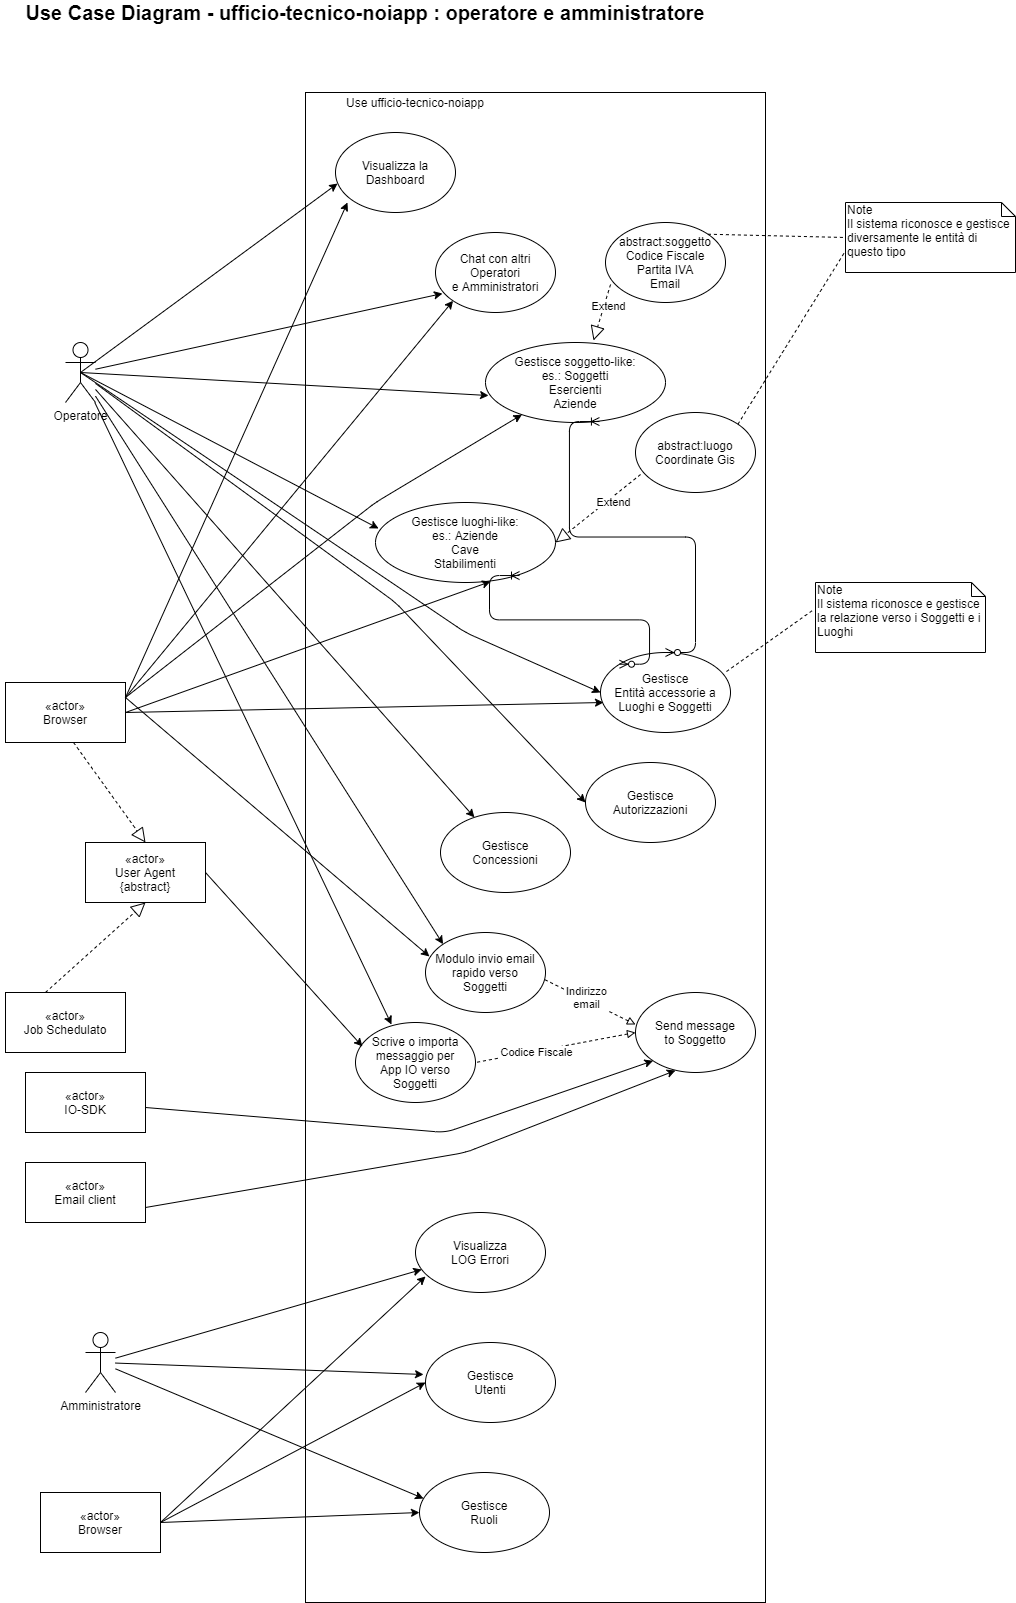

The diagram above was exported from draw.io. Its source (the exported page's mxGraphModel, read from the mxfile embedded in the PNG):
<mxGraphModel dx="720" dy="1939" grid="1" gridSize="10" guides="1" tooltips="1" connect="1" arrows="1" fold="1" page="1" pageScale="1" pageWidth="827" pageHeight="1169" math="0" shadow="0">
  <root>
    <mxCell id="0" />
    <mxCell id="1" parent="0" />
    <mxCell id="16" value="" style="rounded=0;whiteSpace=wrap;html=1;" parent="1" vertex="1">
      <mxGeometry x="350" y="-460" width="460" height="1510" as="geometry" />
    </mxCell>
    <mxCell id="dpqHK9en1lOp_nEywDLZ-52" value="Use ufficio-tecnico-noiapp" style="text;html=1;strokeColor=none;fillColor=none;align=center;verticalAlign=middle;whiteSpace=wrap;rounded=0;" parent="1" vertex="1">
      <mxGeometry x="370" y="-460" width="180" height="20" as="geometry" />
    </mxCell>
    <mxCell id="dpqHK9en1lOp_nEywDLZ-53" value="Visualizza la Dashboard" style="ellipse;whiteSpace=wrap;html=1;" parent="1" vertex="1">
      <mxGeometry x="380" y="-420" width="120" height="80" as="geometry" />
    </mxCell>
    <mxCell id="dpqHK9en1lOp_nEywDLZ-54" value="Operatore" style="shape=umlActor;verticalLabelPosition=bottom;labelBackgroundColor=#ffffff;verticalAlign=top;html=1;outlineConnect=0;" parent="1" vertex="1">
      <mxGeometry x="110" y="-210" width="30" height="60" as="geometry" />
    </mxCell>
    <mxCell id="dpqHK9en1lOp_nEywDLZ-55" value="«actor»&lt;br&gt;Browser" style="rounded=0;whiteSpace=wrap;html=1;" parent="1" vertex="1">
      <mxGeometry x="50" y="130" width="120" height="60" as="geometry" />
    </mxCell>
    <mxCell id="OvLei4fj0SvabnM2tm5U-1" value="&lt;b&gt;&lt;font style=&quot;font-size: 20px&quot;&gt;Use Case Diagram - ufficio-tecnico-noiapp : operatore e amministratore&lt;br&gt;&lt;/font&gt;&lt;/b&gt;" style="text;html=1;strokeColor=none;fillColor=none;align=center;verticalAlign=middle;whiteSpace=wrap;rounded=0;" parent="1" vertex="1">
      <mxGeometry x="45" y="-550" width="730" height="20" as="geometry" />
    </mxCell>
    <mxCell id="OvLei4fj0SvabnM2tm5U-2" value="Send message&lt;br&gt;to Soggetto" style="ellipse;whiteSpace=wrap;html=1;" parent="1" vertex="1">
      <mxGeometry x="680" y="440" width="120" height="80" as="geometry" />
    </mxCell>
    <mxCell id="OvLei4fj0SvabnM2tm5U-3" value="«actor»&lt;br&gt;Email client" style="rounded=0;whiteSpace=wrap;html=1;" parent="1" vertex="1">
      <mxGeometry x="70" y="610" width="120" height="60" as="geometry" />
    </mxCell>
    <mxCell id="2" value="Chat con altri&lt;br&gt;Operatori&lt;br&gt;e Amministratori" style="ellipse;whiteSpace=wrap;html=1;" parent="1" vertex="1">
      <mxGeometry x="480" y="-320" width="120" height="80" as="geometry" />
    </mxCell>
    <mxCell id="5" value="Modulo invio email&lt;br&gt;rapido verso&lt;br&gt;Soggetti" style="ellipse;whiteSpace=wrap;html=1;" parent="1" vertex="1">
      <mxGeometry x="470" y="380" width="120" height="80" as="geometry" />
    </mxCell>
    <mxCell id="6" value="" style="endArrow=none;dashed=1;html=1;endFill=0;startArrow=block;startFill=0;exitX=0;exitY=0.4;exitDx=0;exitDy=0;exitPerimeter=0;entryX=0.992;entryY=0.588;entryDx=0;entryDy=0;entryPerimeter=0;" parent="1" source="OvLei4fj0SvabnM2tm5U-2" target="5" edge="1">
      <mxGeometry width="50" height="50" relative="1" as="geometry">
        <mxPoint x="675.04" y="452.03999999999996" as="sourcePoint" />
        <mxPoint x="170" y="226.69294669640794" as="targetPoint" />
      </mxGeometry>
    </mxCell>
    <mxCell id="15" value="Indirizzo&lt;br&gt;email" style="edgeLabel;html=1;align=center;verticalAlign=middle;resizable=0;points=[];" parent="6" vertex="1" connectable="0">
      <mxGeometry x="0.2784" y="2" relative="1" as="geometry">
        <mxPoint x="9.16" as="offset" />
      </mxGeometry>
    </mxCell>
    <mxCell id="8" value="«actor»&lt;br&gt;IO-SDK" style="rounded=0;whiteSpace=wrap;html=1;" parent="1" vertex="1">
      <mxGeometry x="70" y="520" width="120" height="60" as="geometry" />
    </mxCell>
    <mxCell id="9" value="Scrive o importa&lt;br&gt;messaggio per&lt;br&gt;App IO verso&lt;br&gt;Soggetti" style="ellipse;whiteSpace=wrap;html=1;" parent="1" vertex="1">
      <mxGeometry x="400" y="470" width="120" height="80" as="geometry" />
    </mxCell>
    <mxCell id="13" value="" style="endArrow=none;dashed=1;html=1;endFill=0;startArrow=block;startFill=0;entryX=1;entryY=0.5;entryDx=0;entryDy=0;" parent="1" target="9" edge="1">
      <mxGeometry width="50" height="50" relative="1" as="geometry">
        <mxPoint x="680" y="480" as="sourcePoint" />
        <mxPoint x="599.04" y="437.03999999999996" as="targetPoint" />
      </mxGeometry>
    </mxCell>
    <mxCell id="14" value="Codice Fiscale" style="edgeLabel;html=1;align=center;verticalAlign=middle;resizable=0;points=[];" parent="13" vertex="1" connectable="0">
      <mxGeometry x="0.2408" y="1" relative="1" as="geometry">
        <mxPoint as="offset" />
      </mxGeometry>
    </mxCell>
    <mxCell id="17" value="Gestisce soggetto-like:&lt;br&gt;es.: Soggetti&lt;br&gt;Esercienti&lt;br&gt;Aziende" style="ellipse;whiteSpace=wrap;html=1;" parent="1" vertex="1">
      <mxGeometry x="530" y="-210" width="180" height="80" as="geometry" />
    </mxCell>
    <mxCell id="18" value="" style="endArrow=block;dashed=1;endFill=0;endSize=12;html=1;entryX=0.6;entryY=-0.025;entryDx=0;entryDy=0;entryPerimeter=0;exitX=0.042;exitY=0.775;exitDx=0;exitDy=0;exitPerimeter=0;" parent="1" source="19" target="17" edge="1">
      <mxGeometry width="160" relative="1" as="geometry">
        <mxPoint x="200" y="-140" as="sourcePoint" />
        <mxPoint x="490" y="-150" as="targetPoint" />
        <Array as="points" />
      </mxGeometry>
    </mxCell>
    <mxCell id="20" value="Extend" style="edgeLabel;html=1;align=center;verticalAlign=middle;resizable=0;points=[];" parent="18" vertex="1" connectable="0">
      <mxGeometry x="-0.2746" y="4" relative="1" as="geometry">
        <mxPoint as="offset" />
      </mxGeometry>
    </mxCell>
    <mxCell id="19" value="abstract:soggetto&lt;br&gt;Codice Fiscale&lt;br&gt;Partita IVA&lt;br&gt;Email" style="ellipse;whiteSpace=wrap;html=1;" parent="1" vertex="1">
      <mxGeometry x="650" y="-330" width="120" height="80" as="geometry" />
    </mxCell>
    <mxCell id="22" value="Gestisce luoghi-like:&lt;br&gt;es.: Aziende&lt;br&gt;Cave&lt;br&gt;Stabilimenti" style="ellipse;whiteSpace=wrap;html=1;" parent="1" vertex="1">
      <mxGeometry x="420" y="-50" width="180" height="80" as="geometry" />
    </mxCell>
    <mxCell id="23" value="" style="endArrow=block;dashed=1;endFill=0;endSize=12;html=1;entryX=1;entryY=0.5;entryDx=0;entryDy=0;exitX=0.042;exitY=0.775;exitDx=0;exitDy=0;exitPerimeter=0;" parent="1" source="25" target="22" edge="1">
      <mxGeometry width="160" relative="1" as="geometry">
        <mxPoint x="221" as="sourcePoint" />
        <mxPoint x="609" y="-12" as="targetPoint" />
        <Array as="points" />
      </mxGeometry>
    </mxCell>
    <mxCell id="24" value="Extend" style="edgeLabel;html=1;align=center;verticalAlign=middle;resizable=0;points=[];" parent="23" vertex="1" connectable="0">
      <mxGeometry x="-0.2746" y="4" relative="1" as="geometry">
        <mxPoint as="offset" />
      </mxGeometry>
    </mxCell>
    <mxCell id="25" value="abstract:luogo&lt;br&gt;Coordinate Gis" style="ellipse;whiteSpace=wrap;html=1;" parent="1" vertex="1">
      <mxGeometry x="680" y="-140" width="120" height="80" as="geometry" />
    </mxCell>
    <mxCell id="28" value="Gestisce&lt;br&gt;Autorizzazioni" style="ellipse;whiteSpace=wrap;html=1;" parent="1" vertex="1">
      <mxGeometry x="630" y="210" width="130" height="80" as="geometry" />
    </mxCell>
    <mxCell id="29" value="Gestisce&lt;br&gt;Concessioni" style="ellipse;whiteSpace=wrap;html=1;" parent="1" vertex="1">
      <mxGeometry x="485" y="260" width="130" height="80" as="geometry" />
    </mxCell>
    <mxCell id="30" value="" style="endArrow=classic;html=1;entryX=0.017;entryY=0.638;entryDx=0;entryDy=0;entryPerimeter=0;exitX=0.5;exitY=0.5;exitDx=0;exitDy=0;exitPerimeter=0;" parent="1" source="dpqHK9en1lOp_nEywDLZ-54" target="dpqHK9en1lOp_nEywDLZ-53" edge="1">
      <mxGeometry width="50" height="50" relative="1" as="geometry">
        <mxPoint x="390" y="-130" as="sourcePoint" />
        <mxPoint x="440" y="-180" as="targetPoint" />
      </mxGeometry>
    </mxCell>
    <mxCell id="31" value="" style="endArrow=classic;html=1;exitX=1;exitY=0.25;exitDx=0;exitDy=0;entryX=0.1;entryY=0.875;entryDx=0;entryDy=0;entryPerimeter=0;" parent="1" source="dpqHK9en1lOp_nEywDLZ-55" target="dpqHK9en1lOp_nEywDLZ-53" edge="1">
      <mxGeometry width="50" height="50" relative="1" as="geometry">
        <mxPoint x="135" y="-170" as="sourcePoint" />
        <mxPoint x="470" y="-340" as="targetPoint" />
      </mxGeometry>
    </mxCell>
    <mxCell id="32" value="" style="endArrow=classic;html=1;entryX=0;entryY=1;entryDx=0;entryDy=0;exitX=1;exitY=0.25;exitDx=0;exitDy=0;" parent="1" source="dpqHK9en1lOp_nEywDLZ-55" target="2" edge="1">
      <mxGeometry width="50" height="50" relative="1" as="geometry">
        <mxPoint x="135" y="-170" as="sourcePoint" />
        <mxPoint x="472.03999999999996" y="-328.96000000000004" as="targetPoint" />
      </mxGeometry>
    </mxCell>
    <mxCell id="33" value="" style="endArrow=classic;html=1;entryX=0.058;entryY=0.763;entryDx=0;entryDy=0;entryPerimeter=0;" parent="1" source="dpqHK9en1lOp_nEywDLZ-54" target="2" edge="1">
      <mxGeometry width="50" height="50" relative="1" as="geometry">
        <mxPoint x="145" y="-160" as="sourcePoint" />
        <mxPoint x="482.03999999999996" y="-318.96000000000004" as="targetPoint" />
      </mxGeometry>
    </mxCell>
    <mxCell id="34" value="" style="endArrow=classic;html=1;entryX=0.017;entryY=0.663;entryDx=0;entryDy=0;entryPerimeter=0;exitX=0.5;exitY=0.5;exitDx=0;exitDy=0;exitPerimeter=0;" parent="1" source="dpqHK9en1lOp_nEywDLZ-54" target="17" edge="1">
      <mxGeometry width="50" height="50" relative="1" as="geometry">
        <mxPoint x="135" y="-170" as="sourcePoint" />
        <mxPoint x="472.03999999999996" y="-328.96000000000004" as="targetPoint" />
      </mxGeometry>
    </mxCell>
    <mxCell id="35" value="" style="endArrow=classic;html=1;entryX=0.017;entryY=0.325;entryDx=0;entryDy=0;entryPerimeter=0;exitX=0.5;exitY=0.5;exitDx=0;exitDy=0;exitPerimeter=0;" parent="1" source="dpqHK9en1lOp_nEywDLZ-54" target="22" edge="1">
      <mxGeometry width="50" height="50" relative="1" as="geometry">
        <mxPoint x="145" y="-160" as="sourcePoint" />
        <mxPoint x="482.03999999999996" y="-318.96000000000004" as="targetPoint" />
      </mxGeometry>
    </mxCell>
    <mxCell id="46" value="" style="endArrow=classic;html=1;entryX=0;entryY=0.5;entryDx=0;entryDy=0;" parent="1" source="dpqHK9en1lOp_nEywDLZ-54" target="28" edge="1">
      <mxGeometry width="50" height="50" relative="1" as="geometry">
        <mxPoint x="135" y="-170" as="sourcePoint" />
        <mxPoint x="427.05999999999995" y="-14" as="targetPoint" />
        <Array as="points">
          <mxPoint x="440" y="50" />
        </Array>
      </mxGeometry>
    </mxCell>
    <mxCell id="47" value="" style="endArrow=classic;html=1;" parent="1" source="dpqHK9en1lOp_nEywDLZ-54" target="29" edge="1">
      <mxGeometry width="50" height="50" relative="1" as="geometry">
        <mxPoint x="145" y="-160" as="sourcePoint" />
        <mxPoint x="437.05999999999995" y="-4" as="targetPoint" />
      </mxGeometry>
    </mxCell>
    <mxCell id="48" value="" style="endArrow=classic;html=1;entryX=0.3;entryY=0.025;entryDx=0;entryDy=0;entryPerimeter=0;" parent="1" source="dpqHK9en1lOp_nEywDLZ-54" target="9" edge="1">
      <mxGeometry width="50" height="50" relative="1" as="geometry">
        <mxPoint x="150" y="-155" as="sourcePoint" />
        <mxPoint x="440.93366733181824" y="135.93366733181824" as="targetPoint" />
      </mxGeometry>
    </mxCell>
    <mxCell id="49" value="" style="endArrow=classic;html=1;entryX=0;entryY=0;entryDx=0;entryDy=0;" parent="1" source="dpqHK9en1lOp_nEywDLZ-54" target="5" edge="1">
      <mxGeometry width="50" height="50" relative="1" as="geometry">
        <mxPoint x="160" y="-145" as="sourcePoint" />
        <mxPoint x="450.93366733181824" y="145.93366733181824" as="targetPoint" />
      </mxGeometry>
    </mxCell>
    <mxCell id="50" value="" style="endArrow=classic;html=1;exitX=1;exitY=0.5;exitDx=0;exitDy=0;entryX=0.058;entryY=0.3;entryDx=0;entryDy=0;entryPerimeter=0;" parent="1" source="90" target="9" edge="1">
      <mxGeometry width="50" height="50" relative="1" as="geometry">
        <mxPoint x="180" y="155" as="sourcePoint" />
        <mxPoint x="220" y="372" as="targetPoint" />
      </mxGeometry>
    </mxCell>
    <mxCell id="51" value="" style="endArrow=classic;html=1;exitX=1;exitY=0.25;exitDx=0;exitDy=0;entryX=0.033;entryY=0.3;entryDx=0;entryDy=0;entryPerimeter=0;" parent="1" source="dpqHK9en1lOp_nEywDLZ-55" target="5" edge="1">
      <mxGeometry width="50" height="50" relative="1" as="geometry">
        <mxPoint x="190" y="165" as="sourcePoint" />
        <mxPoint x="270" y="300" as="targetPoint" />
      </mxGeometry>
    </mxCell>
    <mxCell id="52" value="" style="endArrow=classic;html=1;exitX=1;exitY=0.75;exitDx=0;exitDy=0;entryX=0.333;entryY=0.975;entryDx=0;entryDy=0;entryPerimeter=0;" parent="1" source="OvLei4fj0SvabnM2tm5U-3" target="OvLei4fj0SvabnM2tm5U-2" edge="1">
      <mxGeometry width="50" height="50" relative="1" as="geometry">
        <mxPoint x="179.03999999999996" y="162.01999999999998" as="sourcePoint" />
        <mxPoint x="416.96000000000004" y="504" as="targetPoint" />
        <Array as="points">
          <mxPoint x="510" y="600" />
        </Array>
      </mxGeometry>
    </mxCell>
    <mxCell id="53" value="" style="endArrow=classic;html=1;entryX=0;entryY=1;entryDx=0;entryDy=0;" parent="1" source="8" target="OvLei4fj0SvabnM2tm5U-2" edge="1">
      <mxGeometry width="50" height="50" relative="1" as="geometry">
        <mxPoint x="189.03999999999996" y="172.01999999999998" as="sourcePoint" />
        <mxPoint x="426.96000000000004" y="514" as="targetPoint" />
        <Array as="points">
          <mxPoint x="490" y="580" />
        </Array>
      </mxGeometry>
    </mxCell>
    <mxCell id="54" value="Gestisce&lt;br&gt;Entità accessorie a Luoghi e Soggetti" style="ellipse;whiteSpace=wrap;html=1;" parent="1" vertex="1">
      <mxGeometry x="645" y="100" width="130" height="80" as="geometry" />
    </mxCell>
    <mxCell id="55" value="" style="endArrow=classic;html=1;entryX=0;entryY=0.5;entryDx=0;entryDy=0;exitX=0.5;exitY=0.5;exitDx=0;exitDy=0;exitPerimeter=0;" parent="1" source="dpqHK9en1lOp_nEywDLZ-54" target="54" edge="1">
      <mxGeometry width="50" height="50" relative="1" as="geometry">
        <mxPoint x="135" y="-170" as="sourcePoint" />
        <mxPoint x="427.05999999999995" y="-14" as="targetPoint" />
        <Array as="points">
          <mxPoint x="510" y="80" />
        </Array>
      </mxGeometry>
    </mxCell>
    <mxCell id="56" value="" style="endArrow=classic;html=1;exitX=1;exitY=0.25;exitDx=0;exitDy=0;" parent="1" source="dpqHK9en1lOp_nEywDLZ-55" target="17" edge="1">
      <mxGeometry width="50" height="50" relative="1" as="geometry">
        <mxPoint x="180" y="155" as="sourcePoint" />
        <mxPoint x="667.5735931288073" y="-301.7157287525381" as="targetPoint" />
        <Array as="points">
          <mxPoint x="420" y="-50" />
        </Array>
      </mxGeometry>
    </mxCell>
    <mxCell id="57" value="" style="endArrow=classic;html=1;entryX=0.639;entryY=0.988;entryDx=0;entryDy=0;exitX=1;exitY=0.5;exitDx=0;exitDy=0;entryPerimeter=0;" parent="1" source="dpqHK9en1lOp_nEywDLZ-55" target="22" edge="1">
      <mxGeometry width="50" height="50" relative="1" as="geometry">
        <mxPoint x="190" y="165" as="sourcePoint" />
        <mxPoint x="677.5735931288073" y="-291.7157287525381" as="targetPoint" />
      </mxGeometry>
    </mxCell>
    <mxCell id="58" value="" style="endArrow=classic;html=1;entryX=0.023;entryY=0.625;entryDx=0;entryDy=0;exitX=1;exitY=0.5;exitDx=0;exitDy=0;entryPerimeter=0;" parent="1" source="dpqHK9en1lOp_nEywDLZ-55" target="54" edge="1">
      <mxGeometry width="50" height="50" relative="1" as="geometry">
        <mxPoint x="200" y="175" as="sourcePoint" />
        <mxPoint x="687.5735931288073" y="-281.7157287525381" as="targetPoint" />
      </mxGeometry>
    </mxCell>
    <mxCell id="59" value="" style="edgeStyle=entityRelationEdgeStyle;fontSize=12;html=1;endArrow=ERoneToMany;startArrow=ERzeroToMany;entryX=0.8;entryY=0.913;entryDx=0;entryDy=0;entryPerimeter=0;exitX=0;exitY=0;exitDx=0;exitDy=0;" parent="1" source="54" target="22" edge="1">
      <mxGeometry width="100" height="100" relative="1" as="geometry">
        <mxPoint x="360" y="-30" as="sourcePoint" />
        <mxPoint x="460" y="-130" as="targetPoint" />
      </mxGeometry>
    </mxCell>
    <mxCell id="60" value="" style="edgeStyle=entityRelationEdgeStyle;fontSize=12;html=1;endArrow=ERoneToMany;startArrow=ERzeroToMany;entryX=0.633;entryY=0.988;entryDx=0;entryDy=0;entryPerimeter=0;exitX=0.5;exitY=0;exitDx=0;exitDy=0;" parent="1" source="54" target="17" edge="1">
      <mxGeometry width="100" height="100" relative="1" as="geometry">
        <mxPoint x="360" y="-30" as="sourcePoint" />
        <mxPoint x="460" y="-130" as="targetPoint" />
      </mxGeometry>
    </mxCell>
    <mxCell id="61" value="Note&lt;br&gt;Il sistema riconosce e gestisce diversamente le entità di questo tipo" style="shape=note;whiteSpace=wrap;html=1;size=14;verticalAlign=top;align=left;spacingTop=-6;" parent="1" vertex="1">
      <mxGeometry x="890" y="-350" width="170" height="70" as="geometry" />
    </mxCell>
    <mxCell id="62" value="" style="endArrow=none;dashed=1;html=1;entryX=-0.006;entryY=0.714;entryDx=0;entryDy=0;entryPerimeter=0;exitX=1;exitY=0;exitDx=0;exitDy=0;" parent="1" source="25" target="61" edge="1">
      <mxGeometry width="50" height="50" relative="1" as="geometry">
        <mxPoint x="390" y="-260" as="sourcePoint" />
        <mxPoint x="440" y="-310" as="targetPoint" />
      </mxGeometry>
    </mxCell>
    <mxCell id="63" value="" style="endArrow=none;dashed=1;html=1;entryX=0;entryY=0.5;entryDx=0;entryDy=0;entryPerimeter=0;exitX=1;exitY=0;exitDx=0;exitDy=0;" parent="1" source="19" target="61" edge="1">
      <mxGeometry width="50" height="50" relative="1" as="geometry">
        <mxPoint x="390" y="-260" as="sourcePoint" />
        <mxPoint x="440" y="-310" as="targetPoint" />
      </mxGeometry>
    </mxCell>
    <mxCell id="64" value="Note&lt;br&gt;Il sistema riconosce e gestisce la relazione verso i Soggetti e i Luoghi" style="shape=note;whiteSpace=wrap;html=1;size=14;verticalAlign=top;align=left;spacingTop=-6;" parent="1" vertex="1">
      <mxGeometry x="860" y="30" width="170" height="70" as="geometry" />
    </mxCell>
    <mxCell id="65" value="" style="endArrow=none;dashed=1;html=1;entryX=-0.018;entryY=0.4;entryDx=0;entryDy=0;entryPerimeter=0;exitX=0.969;exitY=0.238;exitDx=0;exitDy=0;exitPerimeter=0;" parent="1" source="54" target="64" edge="1">
      <mxGeometry width="50" height="50" relative="1" as="geometry">
        <mxPoint x="780.04" y="-80" as="sourcePoint" />
        <mxPoint x="898.98" y="-290.02" as="targetPoint" />
      </mxGeometry>
    </mxCell>
    <mxCell id="70" value="Amministratore" style="shape=umlActor;verticalLabelPosition=bottom;labelBackgroundColor=#ffffff;verticalAlign=top;html=1;outlineConnect=0;" parent="1" vertex="1">
      <mxGeometry x="130" y="780" width="30" height="60" as="geometry" />
    </mxCell>
    <mxCell id="73" value="Gestisce&lt;br&gt;Utenti" style="ellipse;whiteSpace=wrap;html=1;" parent="1" vertex="1">
      <mxGeometry x="470" y="790" width="130" height="80" as="geometry" />
    </mxCell>
    <mxCell id="74" value="Gestisce&lt;br&gt;Ruoli" style="ellipse;whiteSpace=wrap;html=1;" parent="1" vertex="1">
      <mxGeometry x="464" y="920" width="130" height="80" as="geometry" />
    </mxCell>
    <mxCell id="75" value="Visualizza&lt;br&gt;LOG Errori" style="ellipse;whiteSpace=wrap;html=1;" parent="1" vertex="1">
      <mxGeometry x="460" y="660" width="130" height="80" as="geometry" />
    </mxCell>
    <mxCell id="76" value="" style="endArrow=classic;html=1;" parent="1" source="70" target="75" edge="1">
      <mxGeometry width="50" height="50" relative="1" as="geometry">
        <mxPoint x="390" y="810" as="sourcePoint" />
        <mxPoint x="440" y="760" as="targetPoint" />
      </mxGeometry>
    </mxCell>
    <mxCell id="77" value="«actor»&lt;br&gt;Browser" style="rounded=0;whiteSpace=wrap;html=1;" parent="1" vertex="1">
      <mxGeometry x="85" y="940" width="120" height="60" as="geometry" />
    </mxCell>
    <mxCell id="79" value="" style="endArrow=classic;html=1;entryX=0.031;entryY=0.325;entryDx=0;entryDy=0;entryPerimeter=0;" parent="1" source="70" target="74" edge="1">
      <mxGeometry width="50" height="50" relative="1" as="geometry">
        <mxPoint x="180" y="824.8684210526317" as="sourcePoint" />
        <mxPoint x="488.1885943441566" y="719.4354808822618" as="targetPoint" />
      </mxGeometry>
    </mxCell>
    <mxCell id="80" value="" style="endArrow=classic;html=1;entryX=-0.015;entryY=0.4;entryDx=0;entryDy=0;entryPerimeter=0;" parent="1" source="70" target="73" edge="1">
      <mxGeometry width="50" height="50" relative="1" as="geometry">
        <mxPoint x="190" y="834.8684210526317" as="sourcePoint" />
        <mxPoint x="498.1885943441566" y="729.4354808822618" as="targetPoint" />
      </mxGeometry>
    </mxCell>
    <mxCell id="83" value="" style="endArrow=classic;html=1;entryX=0.077;entryY=0.8;entryDx=0;entryDy=0;entryPerimeter=0;exitX=1;exitY=0.5;exitDx=0;exitDy=0;" parent="1" source="77" target="75" edge="1">
      <mxGeometry width="50" height="50" relative="1" as="geometry">
        <mxPoint x="220" y="864.8684210526317" as="sourcePoint" />
        <mxPoint x="528.1885943441566" y="759.4354808822618" as="targetPoint" />
      </mxGeometry>
    </mxCell>
    <mxCell id="85" value="" style="endArrow=classic;html=1;entryX=0;entryY=0.5;entryDx=0;entryDy=0;exitX=1;exitY=0.5;exitDx=0;exitDy=0;" parent="1" source="77" target="73" edge="1">
      <mxGeometry width="50" height="50" relative="1" as="geometry">
        <mxPoint x="215" y="980" as="sourcePoint" />
        <mxPoint x="475" y="890" as="targetPoint" />
      </mxGeometry>
    </mxCell>
    <mxCell id="86" value="" style="endArrow=classic;html=1;entryX=0;entryY=0.5;entryDx=0;entryDy=0;exitX=1;exitY=0.5;exitDx=0;exitDy=0;" parent="1" source="77" target="74" edge="1">
      <mxGeometry width="50" height="50" relative="1" as="geometry">
        <mxPoint x="215" y="980" as="sourcePoint" />
        <mxPoint x="460" y="1000" as="targetPoint" />
      </mxGeometry>
    </mxCell>
    <mxCell id="90" value="«actor»&lt;br&gt;User Agent&lt;br&gt;{abstract}" style="rounded=0;whiteSpace=wrap;html=1;" parent="1" vertex="1">
      <mxGeometry x="130" y="290" width="120" height="60" as="geometry" />
    </mxCell>
    <mxCell id="91" value="«actor»&lt;br&gt;Job Schedulato" style="rounded=0;whiteSpace=wrap;html=1;" parent="1" vertex="1">
      <mxGeometry x="50" y="440" width="120" height="60" as="geometry" />
    </mxCell>
    <mxCell id="92" value="" style="endArrow=block;dashed=1;endFill=0;endSize=12;html=1;entryX=0.5;entryY=0;entryDx=0;entryDy=0;exitX=0.567;exitY=1;exitDx=0;exitDy=0;exitPerimeter=0;" parent="1" source="dpqHK9en1lOp_nEywDLZ-55" target="90" edge="1">
      <mxGeometry width="160" relative="1" as="geometry">
        <mxPoint x="168.51999999999998" y="220" as="sourcePoint" />
        <mxPoint x="81.48000000000002" y="316" as="targetPoint" />
        <Array as="points" />
      </mxGeometry>
    </mxCell>
    <mxCell id="94" value="" style="endArrow=block;dashed=1;endFill=0;endSize=12;html=1;entryX=0.5;entryY=1;entryDx=0;entryDy=0;exitX=0.333;exitY=0;exitDx=0;exitDy=0;exitPerimeter=0;" parent="1" source="91" target="90" edge="1">
      <mxGeometry width="160" relative="1" as="geometry">
        <mxPoint x="128.03999999999996" y="200" as="sourcePoint" />
        <mxPoint x="210" y="340" as="targetPoint" />
        <Array as="points" />
      </mxGeometry>
    </mxCell>
  </root>
</mxGraphModel>